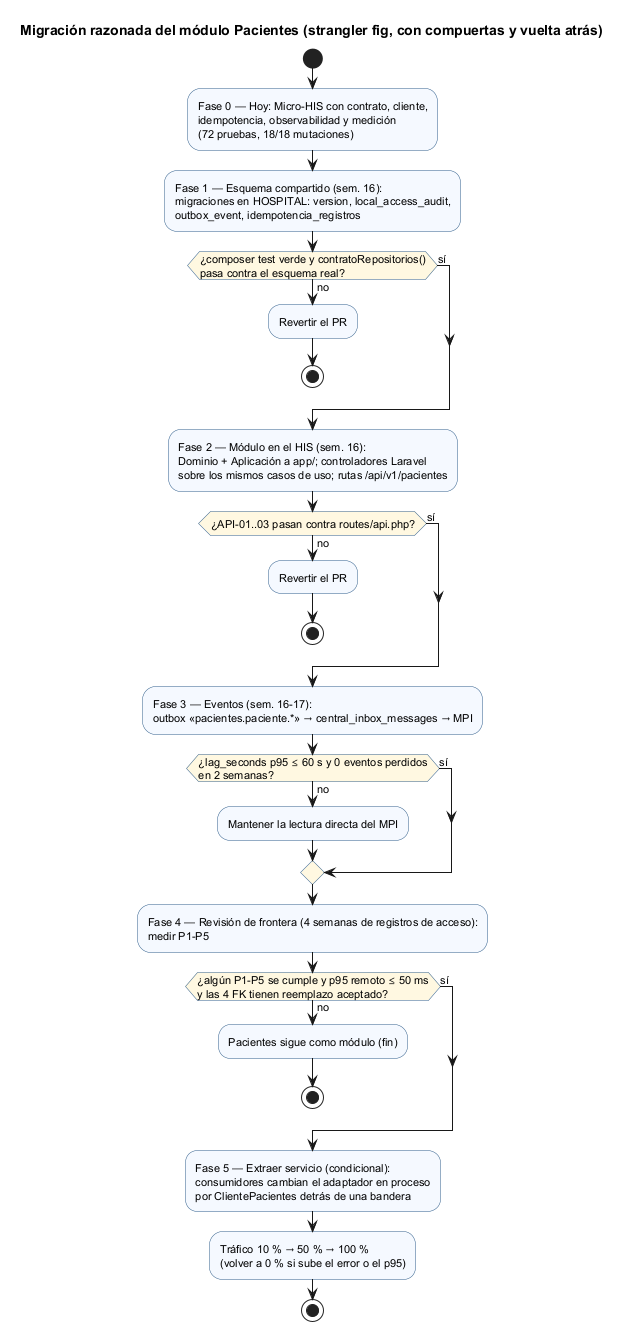

The diagram above was rendered by PlantUML. Its source (embedded in the PNG):
@startuml semana-05-migracion
title Migración razonada del módulo Pacientes (strangler fig, con compuertas y vuelta atrás)
skinparam defaultFontSize 11
skinparam ActivityBackgroundColor #F5F9FF
skinparam ActivityBorderColor #2F5D8A
skinparam ActivityDiamondBackgroundColor #FFF8E1

start
:Fase 0 — Hoy: Micro-HIS con contrato, cliente,
idempotencia, observabilidad y medición
(72 pruebas, 18/18 mutaciones);
:Fase 1 — Esquema compartido (sem. 16):
migraciones en HOSPITAL: version, local_access_audit,
outbox_event, idempotencia_registros;
if (¿composer test verde y contratoRepositorios()\npasa contra el esquema real?) then (no)
  :Revertir el PR;
  stop
else (sí)
endif
:Fase 2 — Módulo en el HIS (sem. 16):
Dominio + Aplicación a app/; controladores Laravel
sobre los mismos casos de uso; rutas /api/v1/pacientes;
if (¿API-01..03 pasan contra routes/api.php?) then (no)
  :Revertir el PR;
  stop
else (sí)
endif
:Fase 3 — Eventos (sem. 16-17):
outbox «pacientes.paciente.*» → central_inbox_messages → MPI;
if (¿lag_seconds p95 ≤ 60 s y 0 eventos perdidos\nen 2 semanas?) then (no)
  :Mantener la lectura directa del MPI;
else (sí)
endif
:Fase 4 — Revisión de frontera (4 semanas de registros de acceso):
medir P1-P5;
if (¿algún P1-P5 se cumple y p95 remoto ≤ 50 ms\ny las 4 FK tienen reemplazo aceptado?) then (no)
  :Pacientes sigue como módulo (fin);
  stop
else (sí)
endif
:Fase 5 — Extraer servicio (condicional):
consumidores cambian el adaptador en proceso
por ClientePacientes detrás de una bandera;
:Tráfico 10 % → 50 % → 100 %
(volver a 0 % si sube el error o el p95);
stop
@enduml